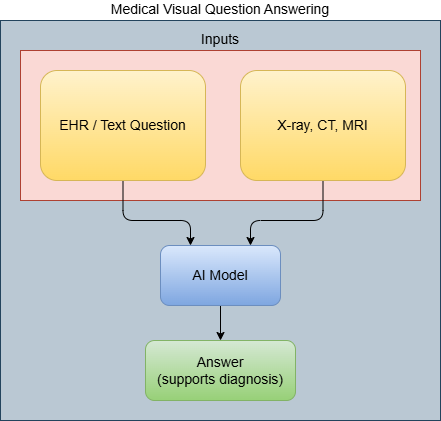

The diagram above was exported from draw.io. Its source (the exported page's mxGraphModel, read from the mxfile embedded in the PNG):
<mxGraphModel dx="1426" dy="859" grid="1" gridSize="10" guides="1" tooltips="1" connect="1" arrows="1" fold="1" page="1" pageScale="1" pageWidth="850" pageHeight="1100" math="0" shadow="0">
  <root>
    <mxCell id="0" />
    <mxCell id="1" parent="0" />
    <mxCell id="hL7LW14osZonOSi1vffU-3" value="Medical Visual Question Answering" style="rounded=0;whiteSpace=wrap;html=1;labelPosition=center;verticalLabelPosition=top;align=center;verticalAlign=bottom;fontSize=14;fillColor=#bac8d3;strokeColor=#23445d;" vertex="1" parent="1">
      <mxGeometry x="80" y="40" width="440" height="400" as="geometry" />
    </mxCell>
    <mxCell id="hL7LW14osZonOSi1vffU-4" value="Inputs" style="rounded=0;whiteSpace=wrap;html=1;labelPosition=center;verticalLabelPosition=top;align=center;verticalAlign=bottom;fontSize=14;fillColor=#fad9d5;strokeColor=#ae4132;" vertex="1" parent="1">
      <mxGeometry x="100" y="70" width="400" height="150" as="geometry" />
    </mxCell>
    <mxCell id="hL7LW14osZonOSi1vffU-8" style="edgeStyle=orthogonalEdgeStyle;rounded=1;orthogonalLoop=1;jettySize=auto;html=1;exitX=0.5;exitY=1;exitDx=0;exitDy=0;entryX=0.25;entryY=0;entryDx=0;entryDy=0;curved=0;" edge="1" parent="1" source="hL7LW14osZonOSi1vffU-1" target="hL7LW14osZonOSi1vffU-5">
      <mxGeometry relative="1" as="geometry">
        <Array as="points">
          <mxPoint x="203" y="240" />
          <mxPoint x="270" y="240" />
        </Array>
      </mxGeometry>
    </mxCell>
    <mxCell id="hL7LW14osZonOSi1vffU-1" value="EHR / Text Question" style="rounded=1;whiteSpace=wrap;html=1;fontSize=14;fillColor=#fff2cc;gradientColor=#ffd966;strokeColor=#d6b656;" vertex="1" parent="1">
      <mxGeometry x="120" y="90" width="165" height="110" as="geometry" />
    </mxCell>
    <mxCell id="hL7LW14osZonOSi1vffU-9" style="edgeStyle=orthogonalEdgeStyle;rounded=1;orthogonalLoop=1;jettySize=auto;html=1;exitX=0.5;exitY=1;exitDx=0;exitDy=0;entryX=0.75;entryY=0;entryDx=0;entryDy=0;curved=0;" edge="1" parent="1" source="hL7LW14osZonOSi1vffU-2" target="hL7LW14osZonOSi1vffU-5">
      <mxGeometry relative="1" as="geometry">
        <Array as="points">
          <mxPoint x="403" y="240" />
          <mxPoint x="330" y="240" />
        </Array>
      </mxGeometry>
    </mxCell>
    <mxCell id="hL7LW14osZonOSi1vffU-2" value="X-ray, CT, MRI" style="rounded=1;whiteSpace=wrap;html=1;fontSize=14;fillColor=#fff2cc;gradientColor=#ffd966;strokeColor=#d6b656;" vertex="1" parent="1">
      <mxGeometry x="320" y="90" width="165" height="110" as="geometry" />
    </mxCell>
    <mxCell id="hL7LW14osZonOSi1vffU-10" style="edgeStyle=orthogonalEdgeStyle;rounded=0;orthogonalLoop=1;jettySize=auto;html=1;exitX=0.5;exitY=1;exitDx=0;exitDy=0;entryX=0.5;entryY=0;entryDx=0;entryDy=0;" edge="1" parent="1" source="hL7LW14osZonOSi1vffU-5" target="hL7LW14osZonOSi1vffU-6">
      <mxGeometry relative="1" as="geometry" />
    </mxCell>
    <mxCell id="hL7LW14osZonOSi1vffU-5" value="AI Model" style="rounded=1;whiteSpace=wrap;html=1;fontSize=14;fillColor=#dae8fc;gradientColor=#7ea6e0;strokeColor=#6c8ebf;" vertex="1" parent="1">
      <mxGeometry x="240" y="265" width="120" height="60" as="geometry" />
    </mxCell>
    <mxCell id="hL7LW14osZonOSi1vffU-6" value="Answer&lt;div&gt;(supports diagnosis)&lt;/div&gt;" style="rounded=1;whiteSpace=wrap;html=1;fontSize=14;fillColor=#d5e8d4;gradientColor=#97d077;strokeColor=#82b366;" vertex="1" parent="1">
      <mxGeometry x="225" y="360" width="150" height="60" as="geometry" />
    </mxCell>
  </root>
</mxGraphModel>